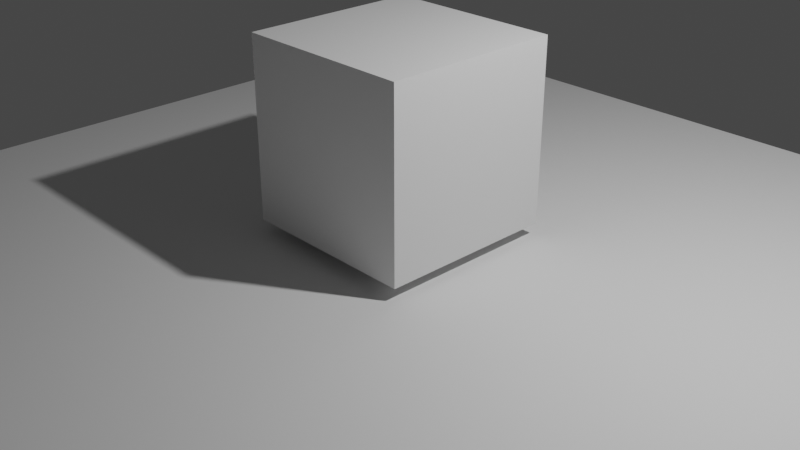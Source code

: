 # Source: spout.blend  (saved by Blender 2.80.47; exported with 4.5.12 LTS)
import bpy
from mathutils import Matrix  # noqa: F401  (used for matrix-valued properties, if any)

bpy.ops.wm.read_factory_settings(use_empty=True)
scene = bpy.context.scene
scene.name = 'Scene'

# ---- collections
col_collection = bpy.data.collections.new('Collection'); scene.collection.children.link(col_collection)

# ---- materials (node trees are filled in below, after node groups)
mat_material_001 = bpy.data.materials.new('Material.001')
mat_material_001.use_transparent_shadow = False
mat_material_001.roughness = 0.25

# ---- material node trees
mat_material_001.use_nodes = True; mat_material_001.node_tree.nodes.clear()
_N = mat_material_001.node_tree.nodes; _L = mat_material_001.node_tree.links
n0 = _N.new('ShaderNodeOutputMaterial'); n0.name = 'Material Output'; n0.location = (300, 300)
n1 = _N.new('ShaderNodeBsdfPrincipled'); n1.name = 'Principled BSDF'; n1.location = (10, 300)
n1.distribution = 'GGX'
n1.subsurface_method = 'BURLEY'
n1.inputs[3].default_value = 1.45
_L.new(n1.outputs[0], n0.inputs[0])
n0.is_active_output = True

# ---- world
world_world = bpy.data.worlds.new('World'); scene.world = world_world
world_world.use_nodes = True; world_world.node_tree.nodes.clear()
_N = world_world.node_tree.nodes; _L = world_world.node_tree.links
n0 = _N.new('ShaderNodeOutputWorld'); n0.name = 'World Output'; n0.location = (300, 300)
n1 = _N.new('ShaderNodeBackground'); n1.name = 'Background'; n1.location = (10, 300)
n1.inputs[0].default_value = (0.05088, 0.05088, 0.05088, 1.0)
_L.new(n1.outputs[0], n0.inputs[0])
n0.is_active_output = True
world_world.color = (0.05088, 0.05088, 0.05088)
world_world.use_sun_shadow = False
world_world.sun_shadow_jitter_overblur = 0.0

# ---- cameras
cam_camera1_001 = bpy.data.cameras.new('Camera1.001')
cam_camera1_001.clip_end = 100.0
cam_camera1_001.lens = 48.92
cam_camera1_001.ortho_scale = 7.314
cam_camera1_001.dof.focus_distance = 0.0
cam_camera1_001.dof.aperture_fstop = 128.0
cam_camera1_000 = bpy.data.cameras.new('Camera1.000')
cam_camera1_000.clip_end = 100.0
cam_camera1_000.lens = 48.92
cam_camera1_000.ortho_scale = 7.314
cam_camera1_000.dof.focus_distance = 0.0
cam_camera1_000.dof.aperture_fstop = 128.0

# ---- lights
light_light = bpy.data.lights.new('Light', 'POINT')
light_light.transmission_factor = 0.0
light_light.cutoff_distance = 30.0
light_light.energy = 1000.0
light_light.shadow_buffer_clip_start = 1.001
light_light.shadow_soft_size = 0.1
light_light.shadow_maximum_resolution = 0.006
light_light.use_absolute_resolution = True

# ---- meshes
me_cube = bpy.data.meshes.new('Cube')
me_cube.from_pydata([(1.0, 1.0, 1.0), (1.0, 1.0, -1.0), (1.0, -1.0, 1.0), (1.0, -1.0, -1.0), (-1.0, 1.0, 1.0), (-1.0, 1.0, -1.0), (-1.0, -1.0, 1.0), (-1.0, -1.0, -1.0)], [], [(0, 4, 6, 2), (3, 2, 6, 7), (7, 6, 4, 5), (5, 1, 3, 7), (1, 0, 2, 3), (5, 4, 0, 1)])
_uv = me_cube.uv_layers.new(name='UVMap')
_uv.uv.foreach_set('vector', [0.375, 0.0, 0.625, 0.0, 0.625, 0.25, 0.375, 0.25, 0.375, 0.25, 0.625, 0.25, 0.625, 0.5, 0.375, 0.5, 0.375, 0.5, 0.625, 0.5, 0.625, 0.75, 0.375, 0.75, 0.375, 0.75, 0.625, 0.75, 0.625, 1.0, 0.375, 1.0, 0.125, 0.5, 0.375, 0.5, 0.375, 0.75, 0.125, 0.75, 0.625, 0.5, 0.875, 0.5, 0.875, 0.75, 0.625, 0.75])
me_cube.materials.append(mat_material_001)
me_cube.use_remesh_preserve_volume = False
me_cube.use_remesh_preserve_attributes = False
me_cube.use_mirror_vertex_groups = False
me_cube.update()
me_plane = bpy.data.meshes.new('Plane')
me_plane.from_pydata([(-1.0, -1.0, 0.0), (1.0, -1.0, 0.0), (-1.0, 1.0, 0.0), (1.0, 1.0, 0.0)], [], [(0, 1, 3, 2)])
_uv = me_plane.uv_layers.new(name='UVMap')
_uv.uv.foreach_set('vector', [0.0, 0.0, 1.0, 0.0, 1.0, 1.0, 0.0, 1.0])
me_plane.use_remesh_preserve_volume = False
me_plane.use_remesh_preserve_attributes = False
me_plane.use_mirror_vertex_groups = False
me_plane.update()

# ---- objects
ob_cube = bpy.data.objects.new('Cube', me_cube)
ob_light = bpy.data.objects.new('Light', light_light)
ob_camera_001 = bpy.data.objects.new('Camera.001', cam_camera1_001)
ob_plane = bpy.data.objects.new('Plane', me_plane)
ob_camera_000 = bpy.data.objects.new('Camera.000', cam_camera1_000)

# ---- transforms, parenting, visibility, modifiers, constraints
ob_cube.location = (0.0, 0.0, 1.139)
ob_cube.lock_rotations_4d = False
ob_cube.empty_display_type = 'ARROWS'
ob_cube.lineart.crease_threshold = 0.0
ob_light.location = (4.076, 1.005, 5.904)
ob_light.rotation_euler = (0.6503, 0.05522, 1.866)
ob_light.lock_rotations_4d = False
ob_light.empty_display_type = 'ARROWS'
ob_light.color = (0.0, 0.0, 0.0, 0.0)
ob_light.lineart.crease_threshold = 0.0
ob_camera_001.location = (7.359, -6.926, 5.125)
ob_camera_001.rotation_euler = (1.109, 0.0, 0.8149)
ob_camera_001.lock_rotations_4d = False
ob_camera_001.empty_display_type = 'ARROWS'
ob_camera_001.color = (0.0, 0.0, 0.0, 0.0)
ob_camera_001.display_type = 'WIRE'
ob_camera_001.lineart.crease_threshold = 0.0
ob_plane.location = (0.0, 0.0, 0.0)
ob_plane.scale = (5.0, 5.0, 5.0)
ob_plane.lineart.crease_threshold = 0.0
ob_camera_000.location = (9.132, -5.272, 6.017)
ob_camera_000.rotation_euler = (1.109, 0.0, 0.8149)
ob_camera_000.lock_rotations_4d = False
ob_camera_000.empty_display_type = 'ARROWS'
ob_camera_000.color = (0.0, 0.0, 0.0, 0.0)
ob_camera_000.display_type = 'WIRE'
ob_camera_000.lineart.crease_threshold = 0.0

# ---- collection membership
col_collection.objects.link(ob_cube)
col_collection.objects.link(ob_light)
col_collection.objects.link(ob_camera_001)
col_collection.objects.link(ob_plane)
col_collection.objects.link(ob_camera_000)

# ---- scene / render settings (as saved in the file)
scene.camera = ob_camera_001
scene.frame_start = 1; scene.frame_end = 250; scene.frame_set(1)
scene.render.engine = 'BLENDER_EEVEE_NEXT'
scene.cycles.use_denoising = False
scene.cycles.samples = 128
scene.cycles.sampling_pattern = 'TABULATED_SOBOL'
scene.cycles.use_adaptive_sampling = False
scene.cycles.use_light_tree = False
scene.eevee.gtao_quality = 0.292
scene.eevee.fast_gi_quality = 0.292
scene.eevee.light_threshold = 0.03
scene.view_settings.view_transform = 'Filmic'
bpy.context.view_layer.update()
